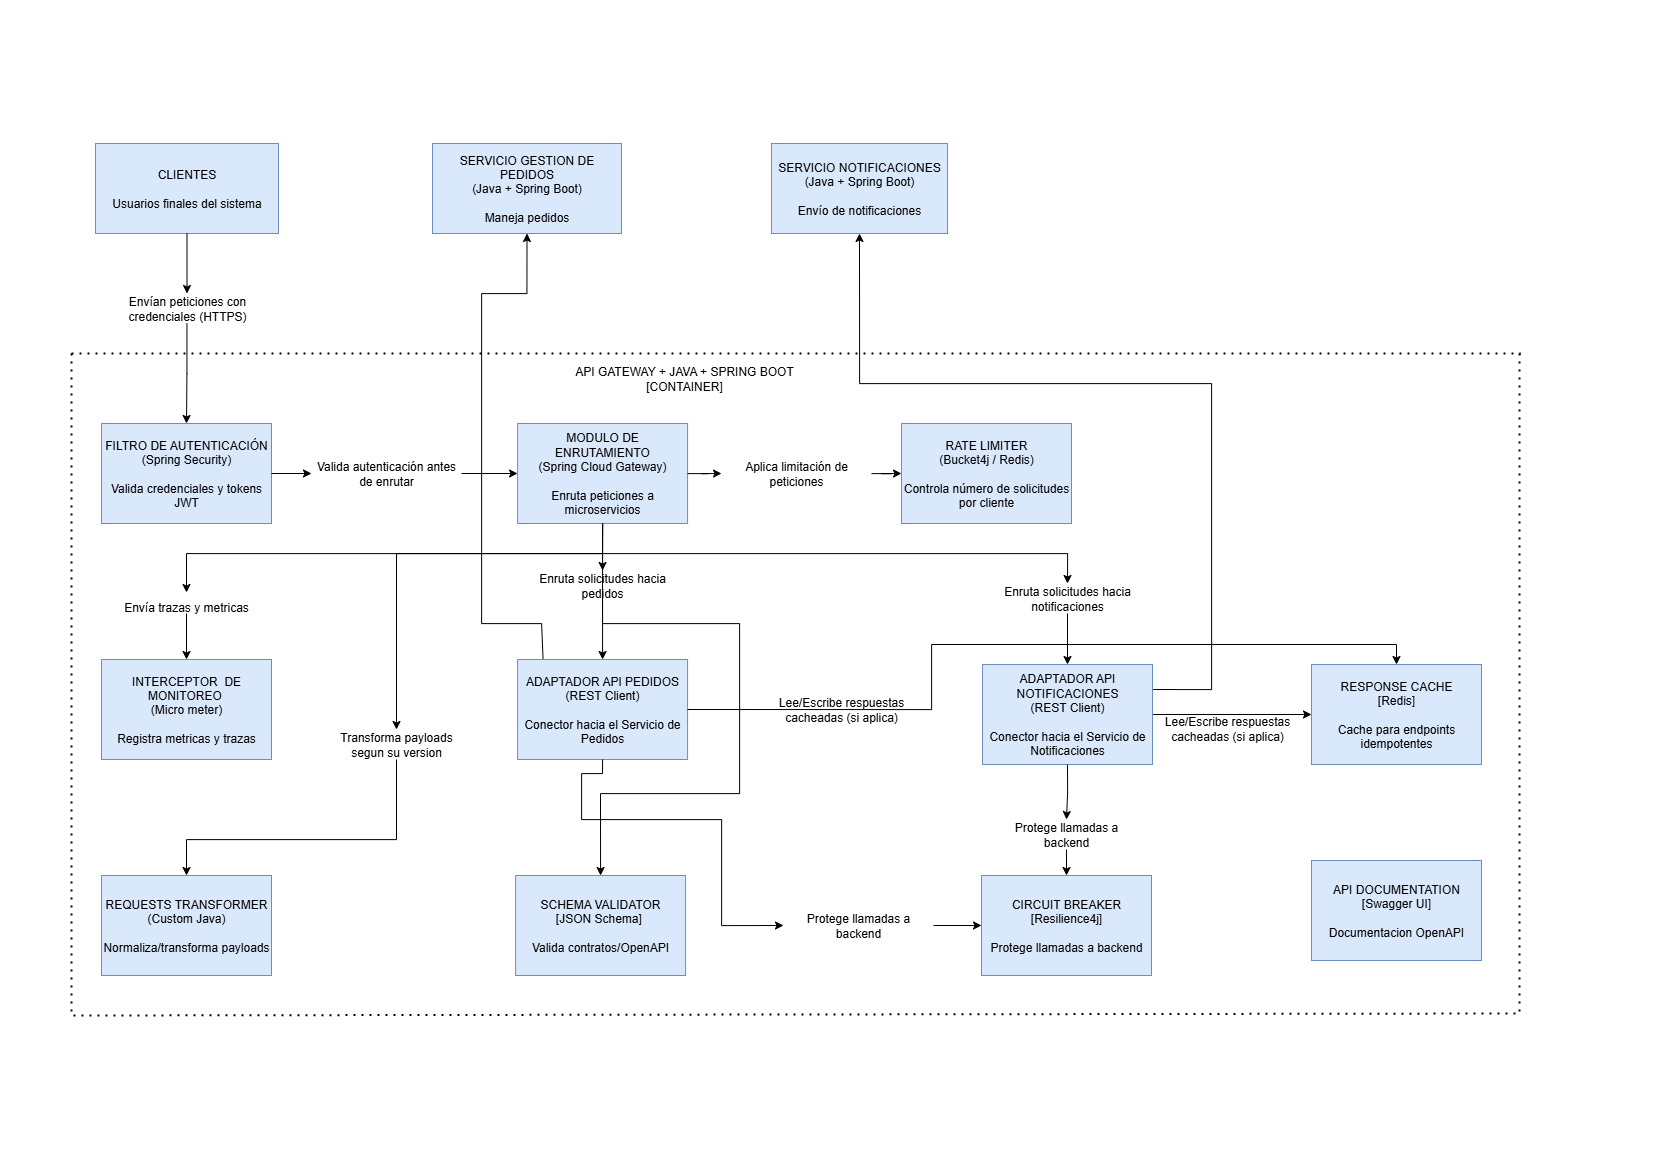

The diagram above was exported from draw.io. Its source (the exported page's mxGraphModel, read from the mxfile embedded in the PNG):
<mxGraphModel dx="1818" dy="960" grid="1" gridSize="10" guides="1" tooltips="1" connect="1" arrows="1" fold="1" page="1" pageScale="1" pageWidth="827" pageHeight="1169" math="0" shadow="0">
  <root>
    <mxCell id="0" />
    <mxCell id="1" parent="0" />
    <mxCell id="dkWEdzLcGOqhJpMbozCH-18" value="" style="edgeStyle=orthogonalEdgeStyle;rounded=0;orthogonalLoop=1;jettySize=auto;html=1;" parent="1" source="dkWEdzLcGOqhJpMbozCH-2" target="NIpsaA4jcEal63tRNJuv-9" edge="1">
      <mxGeometry relative="1" as="geometry" />
    </mxCell>
    <mxCell id="NIpsaA4jcEal63tRNJuv-1" value="CLIENTES&lt;div&gt;&lt;br&gt;&lt;/div&gt;&lt;div&gt;Usuarios finales del sistema&lt;/div&gt;" style="rounded=0;whiteSpace=wrap;html=1;fillColor=#dae8fc;strokeColor=#6c8ebf;" parent="1" vertex="1">
      <mxGeometry x="95" y="143" width="183" height="90" as="geometry" />
    </mxCell>
    <mxCell id="NIpsaA4jcEal63tRNJuv-2" value="SERVICIO GESTION DE PEDIDOS&lt;div&gt;(Java + Spring Boot)&lt;br&gt;&lt;div&gt;&lt;br&gt;&lt;/div&gt;&lt;div&gt;Maneja pedidos&lt;/div&gt;&lt;/div&gt;" style="rounded=0;whiteSpace=wrap;html=1;fillColor=#dae8fc;strokeColor=#6c8ebf;" parent="1" vertex="1">
      <mxGeometry x="432" y="143" width="189" height="90" as="geometry" />
    </mxCell>
    <mxCell id="NIpsaA4jcEal63tRNJuv-3" value="SERVICIO NOTIFICACIONES&lt;div&gt;(Java + Spring Boot)&lt;br&gt;&lt;div&gt;&lt;br&gt;&lt;/div&gt;&lt;div&gt;Envío de notificaciones&lt;/div&gt;&lt;/div&gt;" style="rounded=0;whiteSpace=wrap;html=1;fillColor=#dae8fc;strokeColor=#6c8ebf;" parent="1" vertex="1">
      <mxGeometry x="771" y="143" width="176" height="90" as="geometry" />
    </mxCell>
    <mxCell id="NIpsaA4jcEal63tRNJuv-4" value="" style="endArrow=none;dashed=1;html=1;dashPattern=1 3;strokeWidth=2;rounded=0;" parent="1" edge="1">
      <mxGeometry width="50" height="50" relative="1" as="geometry">
        <mxPoint x="71" y="353" as="sourcePoint" />
        <mxPoint x="1520" y="353" as="targetPoint" />
      </mxGeometry>
    </mxCell>
    <mxCell id="NIpsaA4jcEal63tRNJuv-5" value="" style="endArrow=none;dashed=1;html=1;dashPattern=1 3;strokeWidth=2;rounded=0;" parent="1" edge="1">
      <mxGeometry width="50" height="50" relative="1" as="geometry">
        <mxPoint x="1519" y="353" as="sourcePoint" />
        <mxPoint x="1519" y="1013" as="targetPoint" />
      </mxGeometry>
    </mxCell>
    <mxCell id="NIpsaA4jcEal63tRNJuv-6" value="" style="endArrow=none;dashed=1;html=1;dashPattern=1 3;strokeWidth=2;rounded=0;" parent="1" edge="1">
      <mxGeometry width="50" height="50" relative="1" as="geometry">
        <mxPoint x="71" y="353" as="sourcePoint" />
        <mxPoint x="71" y="1013" as="targetPoint" />
      </mxGeometry>
    </mxCell>
    <mxCell id="NIpsaA4jcEal63tRNJuv-7" value="" style="endArrow=none;dashed=1;html=1;dashPattern=1 3;strokeWidth=2;rounded=0;" parent="1" edge="1">
      <mxGeometry width="50" height="50" relative="1" as="geometry">
        <mxPoint x="73" y="1015" as="sourcePoint" />
        <mxPoint x="1520" y="1013" as="targetPoint" />
      </mxGeometry>
    </mxCell>
    <mxCell id="NIpsaA4jcEal63tRNJuv-8" value="API GATEWAY + JAVA + SPRING BOOT&lt;div&gt;[CONTAINER]&lt;/div&gt;" style="text;html=1;align=center;verticalAlign=middle;whiteSpace=wrap;rounded=0;" parent="1" vertex="1">
      <mxGeometry x="541" y="363" width="286" height="30" as="geometry" />
    </mxCell>
    <mxCell id="dkWEdzLcGOqhJpMbozCH-17" value="" style="edgeStyle=orthogonalEdgeStyle;rounded=0;orthogonalLoop=1;jettySize=auto;html=1;" parent="1" source="dkWEdzLcGOqhJpMbozCH-24" target="dkWEdzLcGOqhJpMbozCH-1" edge="1">
      <mxGeometry relative="1" as="geometry" />
    </mxCell>
    <mxCell id="NIpsaA4jcEal63tRNJuv-9" value="FILTRO DE AUTENTICACIÓN&lt;div&gt;(Spring Security)&lt;/div&gt;&lt;div&gt;&lt;br&gt;&lt;/div&gt;&lt;div&gt;Valida credenciales y tokens JWT&lt;/div&gt;" style="rounded=0;whiteSpace=wrap;html=1;fillColor=#dae8fc;strokeColor=#6c8ebf;" parent="1" vertex="1">
      <mxGeometry x="101" y="423" width="170" height="100" as="geometry" />
    </mxCell>
    <mxCell id="dkWEdzLcGOqhJpMbozCH-27" style="edgeStyle=orthogonalEdgeStyle;rounded=0;orthogonalLoop=1;jettySize=auto;html=1;entryX=0;entryY=0.5;entryDx=0;entryDy=0;" parent="1" source="dkWEdzLcGOqhJpMbozCH-28" target="dkWEdzLcGOqhJpMbozCH-3" edge="1">
      <mxGeometry relative="1" as="geometry" />
    </mxCell>
    <mxCell id="dkWEdzLcGOqhJpMbozCH-30" style="edgeStyle=orthogonalEdgeStyle;rounded=0;orthogonalLoop=1;jettySize=auto;html=1;entryX=0.5;entryY=0;entryDx=0;entryDy=0;" parent="1" source="dkWEdzLcGOqhJpMbozCH-31" target="dkWEdzLcGOqhJpMbozCH-5" edge="1">
      <mxGeometry relative="1" as="geometry" />
    </mxCell>
    <mxCell id="dkWEdzLcGOqhJpMbozCH-33" style="edgeStyle=orthogonalEdgeStyle;rounded=0;orthogonalLoop=1;jettySize=auto;html=1;exitX=0.5;exitY=1;exitDx=0;exitDy=0;entryX=0.5;entryY=0;entryDx=0;entryDy=0;" parent="1" source="dkWEdzLcGOqhJpMbozCH-34" target="dkWEdzLcGOqhJpMbozCH-4" edge="1">
      <mxGeometry relative="1" as="geometry">
        <Array as="points">
          <mxPoint x="186" y="613" />
        </Array>
      </mxGeometry>
    </mxCell>
    <mxCell id="dkWEdzLcGOqhJpMbozCH-38" style="edgeStyle=orthogonalEdgeStyle;rounded=0;orthogonalLoop=1;jettySize=auto;html=1;exitX=0.5;exitY=1;exitDx=0;exitDy=0;entryX=0.5;entryY=0;entryDx=0;entryDy=0;" parent="1" source="dkWEdzLcGOqhJpMbozCH-1" target="dkWEdzLcGOqhJpMbozCH-34" edge="1">
      <mxGeometry relative="1" as="geometry">
        <Array as="points">
          <mxPoint x="602" y="553" />
          <mxPoint x="186" y="553" />
        </Array>
      </mxGeometry>
    </mxCell>
    <mxCell id="dkWEdzLcGOqhJpMbozCH-65" style="edgeStyle=orthogonalEdgeStyle;rounded=0;orthogonalLoop=1;jettySize=auto;html=1;exitX=0.5;exitY=1;exitDx=0;exitDy=0;entryX=0.5;entryY=0;entryDx=0;entryDy=0;" parent="1" source="dkWEdzLcGOqhJpMbozCH-1" target="dkWEdzLcGOqhJpMbozCH-8" edge="1">
      <mxGeometry relative="1" as="geometry">
        <mxPoint x="739.0000000000002" y="764" as="targetPoint" />
        <Array as="points">
          <mxPoint x="602" y="623" />
          <mxPoint x="739" y="623" />
          <mxPoint x="739" y="793" />
          <mxPoint x="600" y="793" />
        </Array>
      </mxGeometry>
    </mxCell>
    <mxCell id="dkWEdzLcGOqhJpMbozCH-1" value="MODULO DE ENRUTAMIENTO&lt;br&gt;&lt;div&gt;(Spring Cloud Gateway)&lt;/div&gt;&lt;div&gt;&lt;br&gt;&lt;/div&gt;&lt;div&gt;Enruta peticiones a microservicios&lt;/div&gt;" style="rounded=0;whiteSpace=wrap;html=1;fillColor=#dae8fc;strokeColor=#6c8ebf;" parent="1" vertex="1">
      <mxGeometry x="517.0699999999999" y="423" width="170" height="100" as="geometry" />
    </mxCell>
    <mxCell id="dkWEdzLcGOqhJpMbozCH-3" value="&lt;div&gt;RATE LIMITER&lt;/div&gt;&lt;div&gt;(Bucket4j / Redis)&lt;/div&gt;&lt;div&gt;&lt;br&gt;&lt;/div&gt;&lt;div&gt;Controla número de solicitudes por cliente&lt;/div&gt;" style="rounded=0;whiteSpace=wrap;html=1;fillColor=#dae8fc;strokeColor=#6c8ebf;" parent="1" vertex="1">
      <mxGeometry x="901" y="423" width="170" height="100" as="geometry" />
    </mxCell>
    <mxCell id="dkWEdzLcGOqhJpMbozCH-4" value="&lt;div&gt;INTERCEPTOR&amp;nbsp; DE MONITOREO&amp;nbsp;&lt;/div&gt;&lt;div&gt;(Micro meter)&lt;/div&gt;&lt;div&gt;&lt;br&gt;&lt;/div&gt;&lt;div&gt;Registra metricas y trazas&lt;/div&gt;" style="rounded=0;whiteSpace=wrap;html=1;fillColor=#dae8fc;strokeColor=#6c8ebf;" parent="1" vertex="1">
      <mxGeometry x="101" y="659" width="170" height="100" as="geometry" />
    </mxCell>
    <mxCell id="dkWEdzLcGOqhJpMbozCH-50" style="edgeStyle=orthogonalEdgeStyle;rounded=0;orthogonalLoop=1;jettySize=auto;html=1;exitX=0.15;exitY=-0.005;exitDx=0;exitDy=0;entryX=0.5;entryY=1;entryDx=0;entryDy=0;exitPerimeter=0;" parent="1" source="dkWEdzLcGOqhJpMbozCH-5" target="NIpsaA4jcEal63tRNJuv-2" edge="1">
      <mxGeometry relative="1" as="geometry">
        <Array as="points">
          <mxPoint x="541" y="658" />
          <mxPoint x="541" y="623" />
          <mxPoint x="481" y="623" />
          <mxPoint x="481" y="293" />
          <mxPoint x="527" y="293" />
        </Array>
      </mxGeometry>
    </mxCell>
    <mxCell id="dkWEdzLcGOqhJpMbozCH-68" style="edgeStyle=orthogonalEdgeStyle;rounded=0;orthogonalLoop=1;jettySize=auto;html=1;exitX=1;exitY=0.5;exitDx=0;exitDy=0;entryX=0;entryY=0.5;entryDx=0;entryDy=0;" parent="1" source="dkWEdzLcGOqhJpMbozCH-69" target="dkWEdzLcGOqhJpMbozCH-9" edge="1">
      <mxGeometry relative="1" as="geometry" />
    </mxCell>
    <mxCell id="dkWEdzLcGOqhJpMbozCH-5" value="&lt;div&gt;&lt;span style=&quot;background-color: transparent; color: light-dark(rgb(0, 0, 0), rgb(255, 255, 255));&quot;&gt;ADAPTADOR API PEDIDOS&lt;/span&gt;&lt;/div&gt;&lt;div&gt;&lt;span style=&quot;background-color: transparent; color: light-dark(rgb(0, 0, 0), rgb(255, 255, 255));&quot;&gt;(REST Client)&lt;/span&gt;&lt;/div&gt;&lt;div&gt;&lt;br&gt;&lt;/div&gt;&lt;div&gt;Conector hacia el Servicio de Pedidos&lt;/div&gt;" style="rounded=0;whiteSpace=wrap;html=1;fillColor=#dae8fc;strokeColor=#6c8ebf;" parent="1" vertex="1">
      <mxGeometry x="517.0699999999999" y="659" width="170" height="100" as="geometry" />
    </mxCell>
    <mxCell id="dkWEdzLcGOqhJpMbozCH-7" value="&lt;div&gt;REQUESTS TRANSFORMER&lt;/div&gt;&lt;div&gt;(Custom Java)&lt;/div&gt;&lt;div&gt;&lt;br&gt;&lt;/div&gt;&lt;div&gt;Normaliza/transforma payloads&lt;/div&gt;" style="rounded=0;whiteSpace=wrap;html=1;fillColor=#dae8fc;strokeColor=#6c8ebf;" parent="1" vertex="1">
      <mxGeometry x="101" y="875" width="170" height="100" as="geometry" />
    </mxCell>
    <mxCell id="dkWEdzLcGOqhJpMbozCH-8" value="&lt;div&gt;SCHEMA VALIDATOR&lt;/div&gt;&lt;div&gt;[JSON Schema]&amp;nbsp;&lt;/div&gt;&lt;div&gt;&lt;br&gt;&lt;/div&gt;&lt;div&gt;Valida contratos/OpenAPI&lt;/div&gt;" style="rounded=0;whiteSpace=wrap;html=1;fillColor=#dae8fc;strokeColor=#6c8ebf;" parent="1" vertex="1">
      <mxGeometry x="515.0699999999999" y="875" width="170" height="100" as="geometry" />
    </mxCell>
    <mxCell id="dkWEdzLcGOqhJpMbozCH-9" value="&lt;div&gt;CIRCUIT BREAKER&lt;/div&gt;&lt;div&gt;[Resilience4j]&lt;/div&gt;&lt;div&gt;&lt;br&gt;&lt;/div&gt;&lt;div&gt;Protege llamadas a backend&lt;/div&gt;" style="rounded=0;whiteSpace=wrap;html=1;fillColor=#dae8fc;strokeColor=#6c8ebf;" parent="1" vertex="1">
      <mxGeometry x="981" y="875" width="170" height="100" as="geometry" />
    </mxCell>
    <mxCell id="dkWEdzLcGOqhJpMbozCH-10" value="&lt;div&gt;&lt;span style=&quot;background-color: transparent; color: light-dark(rgb(0, 0, 0), rgb(255, 255, 255));&quot;&gt;RESPONSE CACHE&lt;/span&gt;&lt;/div&gt;&lt;div&gt;[Redis]&lt;/div&gt;&lt;div&gt;&lt;br&gt;&lt;/div&gt;&lt;div&gt;Cache para endpoints idempotentes&lt;/div&gt;" style="rounded=0;whiteSpace=wrap;html=1;fillColor=#dae8fc;strokeColor=#6c8ebf;" parent="1" vertex="1">
      <mxGeometry x="1311" y="664" width="170" height="100" as="geometry" />
    </mxCell>
    <mxCell id="dkWEdzLcGOqhJpMbozCH-11" value="&lt;div&gt;&lt;span style=&quot;background-color: transparent; color: light-dark(rgb(0, 0, 0), rgb(255, 255, 255));&quot;&gt;API DOCUMENTATION&lt;/span&gt;&lt;/div&gt;&lt;div&gt;&lt;span style=&quot;background-color: transparent; color: light-dark(rgb(0, 0, 0), rgb(255, 255, 255));&quot;&gt;[Swagger UI]&lt;/span&gt;&lt;/div&gt;&lt;div&gt;&lt;br&gt;&lt;/div&gt;&lt;div&gt;Documentacion OpenAPI&lt;/div&gt;" style="rounded=0;whiteSpace=wrap;html=1;fillColor=#dae8fc;strokeColor=#6c8ebf;" parent="1" vertex="1">
      <mxGeometry x="1311" y="860" width="170" height="100" as="geometry" />
    </mxCell>
    <mxCell id="dkWEdzLcGOqhJpMbozCH-23" value="" style="edgeStyle=orthogonalEdgeStyle;rounded=0;orthogonalLoop=1;jettySize=auto;html=1;" parent="1" source="NIpsaA4jcEal63tRNJuv-1" target="dkWEdzLcGOqhJpMbozCH-2" edge="1">
      <mxGeometry relative="1" as="geometry">
        <mxPoint x="187" y="233" as="sourcePoint" />
        <mxPoint x="186" y="423" as="targetPoint" />
      </mxGeometry>
    </mxCell>
    <mxCell id="dkWEdzLcGOqhJpMbozCH-2" value="Envían peticiones con credenciales (HTTPS)" style="text;html=1;align=center;verticalAlign=middle;whiteSpace=wrap;rounded=0;" parent="1" vertex="1">
      <mxGeometry x="111.5" y="293" width="150" height="30" as="geometry" />
    </mxCell>
    <mxCell id="dkWEdzLcGOqhJpMbozCH-26" value="" style="edgeStyle=orthogonalEdgeStyle;rounded=0;orthogonalLoop=1;jettySize=auto;html=1;" parent="1" source="NIpsaA4jcEal63tRNJuv-9" target="dkWEdzLcGOqhJpMbozCH-24" edge="1">
      <mxGeometry relative="1" as="geometry">
        <mxPoint x="271" y="473" as="sourcePoint" />
        <mxPoint x="517" y="473" as="targetPoint" />
      </mxGeometry>
    </mxCell>
    <mxCell id="dkWEdzLcGOqhJpMbozCH-24" value="Valida autenticación antes de enrutar" style="text;html=1;align=center;verticalAlign=middle;whiteSpace=wrap;rounded=0;" parent="1" vertex="1">
      <mxGeometry x="311" y="458" width="150" height="30" as="geometry" />
    </mxCell>
    <mxCell id="dkWEdzLcGOqhJpMbozCH-29" value="" style="edgeStyle=orthogonalEdgeStyle;rounded=0;orthogonalLoop=1;jettySize=auto;html=1;entryX=0;entryY=0.5;entryDx=0;entryDy=0;" parent="1" source="dkWEdzLcGOqhJpMbozCH-1" target="dkWEdzLcGOqhJpMbozCH-28" edge="1">
      <mxGeometry relative="1" as="geometry">
        <mxPoint x="687" y="473" as="sourcePoint" />
        <mxPoint x="901" y="473" as="targetPoint" />
      </mxGeometry>
    </mxCell>
    <mxCell id="dkWEdzLcGOqhJpMbozCH-28" value="Aplica limitación de peticiones" style="text;html=1;align=center;verticalAlign=middle;whiteSpace=wrap;rounded=0;" parent="1" vertex="1">
      <mxGeometry x="721" y="458" width="150" height="30" as="geometry" />
    </mxCell>
    <mxCell id="dkWEdzLcGOqhJpMbozCH-32" value="" style="edgeStyle=orthogonalEdgeStyle;rounded=0;orthogonalLoop=1;jettySize=auto;html=1;entryX=0.5;entryY=0;entryDx=0;entryDy=0;" parent="1" source="dkWEdzLcGOqhJpMbozCH-1" target="dkWEdzLcGOqhJpMbozCH-31" edge="1">
      <mxGeometry relative="1" as="geometry">
        <mxPoint x="602" y="523" as="sourcePoint" />
        <mxPoint x="602" y="659" as="targetPoint" />
      </mxGeometry>
    </mxCell>
    <mxCell id="dkWEdzLcGOqhJpMbozCH-31" value="Enruta solicitudes hacia pedidos" style="text;html=1;align=center;verticalAlign=middle;whiteSpace=wrap;rounded=0;" parent="1" vertex="1">
      <mxGeometry x="527.0699999999999" y="570" width="150" height="30" as="geometry" />
    </mxCell>
    <mxCell id="dkWEdzLcGOqhJpMbozCH-34" value="Envía trazas y metricas" style="text;html=1;align=center;verticalAlign=middle;whiteSpace=wrap;rounded=0;" parent="1" vertex="1">
      <mxGeometry x="111" y="592" width="150" height="30" as="geometry" />
    </mxCell>
    <mxCell id="dkWEdzLcGOqhJpMbozCH-42" value="" style="edgeStyle=orthogonalEdgeStyle;rounded=0;orthogonalLoop=1;jettySize=auto;html=1;exitX=0.5;exitY=1;exitDx=0;exitDy=0;entryX=0.5;entryY=0;entryDx=0;entryDy=0;" parent="1" source="dkWEdzLcGOqhJpMbozCH-1" target="dkWEdzLcGOqhJpMbozCH-41" edge="1">
      <mxGeometry relative="1" as="geometry">
        <mxPoint x="602" y="523" as="sourcePoint" />
        <mxPoint x="986" y="659" as="targetPoint" />
        <Array as="points" />
      </mxGeometry>
    </mxCell>
    <mxCell id="dkWEdzLcGOqhJpMbozCH-43" style="edgeStyle=orthogonalEdgeStyle;rounded=0;orthogonalLoop=1;jettySize=auto;html=1;entryX=0.5;entryY=0;entryDx=0;entryDy=0;" parent="1" source="dkWEdzLcGOqhJpMbozCH-41" target="dkWEdzLcGOqhJpMbozCH-6" edge="1">
      <mxGeometry relative="1" as="geometry" />
    </mxCell>
    <mxCell id="dkWEdzLcGOqhJpMbozCH-41" value="Enruta solicitudes hacia notificaciones" style="text;html=1;align=center;verticalAlign=middle;whiteSpace=wrap;rounded=0;" parent="1" vertex="1">
      <mxGeometry x="992" y="583" width="150" height="30" as="geometry" />
    </mxCell>
    <mxCell id="dkWEdzLcGOqhJpMbozCH-47" value="" style="edgeStyle=orthogonalEdgeStyle;rounded=0;orthogonalLoop=1;jettySize=auto;html=1;exitX=0.5;exitY=1;exitDx=0;exitDy=0;entryX=0.5;entryY=0;entryDx=0;entryDy=0;" parent="1" source="dkWEdzLcGOqhJpMbozCH-1" target="dkWEdzLcGOqhJpMbozCH-46" edge="1">
      <mxGeometry relative="1" as="geometry">
        <mxPoint x="602" y="523" as="sourcePoint" />
        <mxPoint x="186" y="829" as="targetPoint" />
        <Array as="points">
          <mxPoint x="602" y="553" />
          <mxPoint x="396" y="553" />
        </Array>
      </mxGeometry>
    </mxCell>
    <mxCell id="dkWEdzLcGOqhJpMbozCH-49" style="edgeStyle=orthogonalEdgeStyle;rounded=0;orthogonalLoop=1;jettySize=auto;html=1;entryX=0.5;entryY=0;entryDx=0;entryDy=0;exitX=0.5;exitY=1;exitDx=0;exitDy=0;" parent="1" source="dkWEdzLcGOqhJpMbozCH-46" target="dkWEdzLcGOqhJpMbozCH-7" edge="1">
      <mxGeometry relative="1" as="geometry">
        <mxPoint x="396" y="813" as="sourcePoint" />
        <Array as="points">
          <mxPoint x="396" y="839" />
          <mxPoint x="186" y="839" />
        </Array>
      </mxGeometry>
    </mxCell>
    <mxCell id="dkWEdzLcGOqhJpMbozCH-46" value="Transforma payloads segun su version" style="text;html=1;align=center;verticalAlign=middle;whiteSpace=wrap;rounded=0;" parent="1" vertex="1">
      <mxGeometry x="321" y="729" width="150" height="30" as="geometry" />
    </mxCell>
    <mxCell id="dkWEdzLcGOqhJpMbozCH-53" value="Lee/Escribe respuestas cacheadas (si aplica)" style="text;html=1;align=center;verticalAlign=middle;whiteSpace=wrap;rounded=0;" parent="1" vertex="1">
      <mxGeometry x="766" y="694" width="150" height="30" as="geometry" />
    </mxCell>
    <mxCell id="dkWEdzLcGOqhJpMbozCH-56" value="" style="edgeStyle=orthogonalEdgeStyle;rounded=0;orthogonalLoop=1;jettySize=auto;html=1;entryX=0.5;entryY=0;entryDx=0;entryDy=0;exitX=1;exitY=0.5;exitDx=0;exitDy=0;" parent="1" source="dkWEdzLcGOqhJpMbozCH-5" target="dkWEdzLcGOqhJpMbozCH-10" edge="1">
      <mxGeometry relative="1" as="geometry">
        <mxPoint x="918" y="709" as="sourcePoint" />
        <mxPoint x="1228" y="714" as="targetPoint" />
        <Array as="points">
          <mxPoint x="931" y="709" />
          <mxPoint x="931" y="644" />
          <mxPoint x="1396" y="644" />
        </Array>
      </mxGeometry>
    </mxCell>
    <mxCell id="dkWEdzLcGOqhJpMbozCH-72" style="edgeStyle=orthogonalEdgeStyle;rounded=0;orthogonalLoop=1;jettySize=auto;html=1;exitX=0.5;exitY=1;exitDx=0;exitDy=0;entryX=0.5;entryY=0;entryDx=0;entryDy=0;" parent="1" source="dkWEdzLcGOqhJpMbozCH-73" target="dkWEdzLcGOqhJpMbozCH-9" edge="1">
      <mxGeometry relative="1" as="geometry" />
    </mxCell>
    <mxCell id="dkWEdzLcGOqhJpMbozCH-79" style="edgeStyle=orthogonalEdgeStyle;rounded=0;orthogonalLoop=1;jettySize=auto;html=1;entryX=0;entryY=0.5;entryDx=0;entryDy=0;" parent="1" source="dkWEdzLcGOqhJpMbozCH-6" target="dkWEdzLcGOqhJpMbozCH-10" edge="1">
      <mxGeometry relative="1" as="geometry" />
    </mxCell>
    <mxCell id="dkWEdzLcGOqhJpMbozCH-83" style="edgeStyle=orthogonalEdgeStyle;rounded=0;orthogonalLoop=1;jettySize=auto;html=1;exitX=1;exitY=0.25;exitDx=0;exitDy=0;entryX=0.5;entryY=1;entryDx=0;entryDy=0;" parent="1" source="dkWEdzLcGOqhJpMbozCH-6" target="NIpsaA4jcEal63tRNJuv-3" edge="1">
      <mxGeometry relative="1" as="geometry">
        <Array as="points">
          <mxPoint x="1211" y="689" />
          <mxPoint x="1211" y="383" />
          <mxPoint x="859" y="383" />
        </Array>
      </mxGeometry>
    </mxCell>
    <mxCell id="dkWEdzLcGOqhJpMbozCH-6" value="&lt;div&gt;&lt;span style=&quot;background-color: transparent; color: light-dark(rgb(0, 0, 0), rgb(255, 255, 255));&quot;&gt;ADAPTADOR API NOTIFICACIONES&lt;/span&gt;&lt;/div&gt;&lt;div&gt;&lt;span style=&quot;background-color: transparent; color: light-dark(rgb(0, 0, 0), rgb(255, 255, 255));&quot;&gt;(REST Client)&lt;/span&gt;&lt;/div&gt;&lt;div&gt;&lt;br&gt;&lt;/div&gt;&lt;div&gt;Conector hacia el Servicio de Notificaciones&lt;/div&gt;" style="rounded=0;whiteSpace=wrap;html=1;fillColor=#dae8fc;strokeColor=#6c8ebf;" parent="1" vertex="1">
      <mxGeometry x="982" y="664" width="170" height="100" as="geometry" />
    </mxCell>
    <mxCell id="dkWEdzLcGOqhJpMbozCH-70" value="" style="edgeStyle=orthogonalEdgeStyle;rounded=0;orthogonalLoop=1;jettySize=auto;html=1;exitX=0.5;exitY=1;exitDx=0;exitDy=0;entryX=0;entryY=0.5;entryDx=0;entryDy=0;" parent="1" source="dkWEdzLcGOqhJpMbozCH-5" target="dkWEdzLcGOqhJpMbozCH-69" edge="1">
      <mxGeometry relative="1" as="geometry">
        <mxPoint x="602.0700000000002" y="805" as="sourcePoint" />
        <mxPoint x="901" y="925" as="targetPoint" />
        <Array as="points">
          <mxPoint x="602" y="773" />
          <mxPoint x="581" y="773" />
          <mxPoint x="581" y="819" />
          <mxPoint x="721" y="819" />
          <mxPoint x="721" y="925" />
        </Array>
      </mxGeometry>
    </mxCell>
    <mxCell id="dkWEdzLcGOqhJpMbozCH-69" value="Protege llamadas a backend" style="text;html=1;align=center;verticalAlign=middle;whiteSpace=wrap;rounded=0;" parent="1" vertex="1">
      <mxGeometry x="783" y="910" width="150" height="30" as="geometry" />
    </mxCell>
    <mxCell id="dkWEdzLcGOqhJpMbozCH-74" value="" style="edgeStyle=orthogonalEdgeStyle;rounded=0;orthogonalLoop=1;jettySize=auto;html=1;exitX=0.5;exitY=1;exitDx=0;exitDy=0;entryX=0.5;entryY=0;entryDx=0;entryDy=0;" parent="1" source="dkWEdzLcGOqhJpMbozCH-6" target="dkWEdzLcGOqhJpMbozCH-73" edge="1">
      <mxGeometry relative="1" as="geometry">
        <mxPoint x="1066.0000000000005" y="810" as="sourcePoint" />
        <mxPoint x="1066" y="875" as="targetPoint" />
      </mxGeometry>
    </mxCell>
    <mxCell id="dkWEdzLcGOqhJpMbozCH-73" value="Protege llamadas a backend" style="text;html=1;align=center;verticalAlign=middle;whiteSpace=wrap;rounded=0;" parent="1" vertex="1">
      <mxGeometry x="991" y="819" width="150" height="30" as="geometry" />
    </mxCell>
    <mxCell id="dkWEdzLcGOqhJpMbozCH-75" value="Lee/Escribe respuestas cacheadas (si aplica)" style="text;html=1;align=center;verticalAlign=middle;whiteSpace=wrap;rounded=0;" parent="1" vertex="1">
      <mxGeometry x="1152" y="713" width="150" height="30" as="geometry" />
    </mxCell>
  </root>
</mxGraphModel>